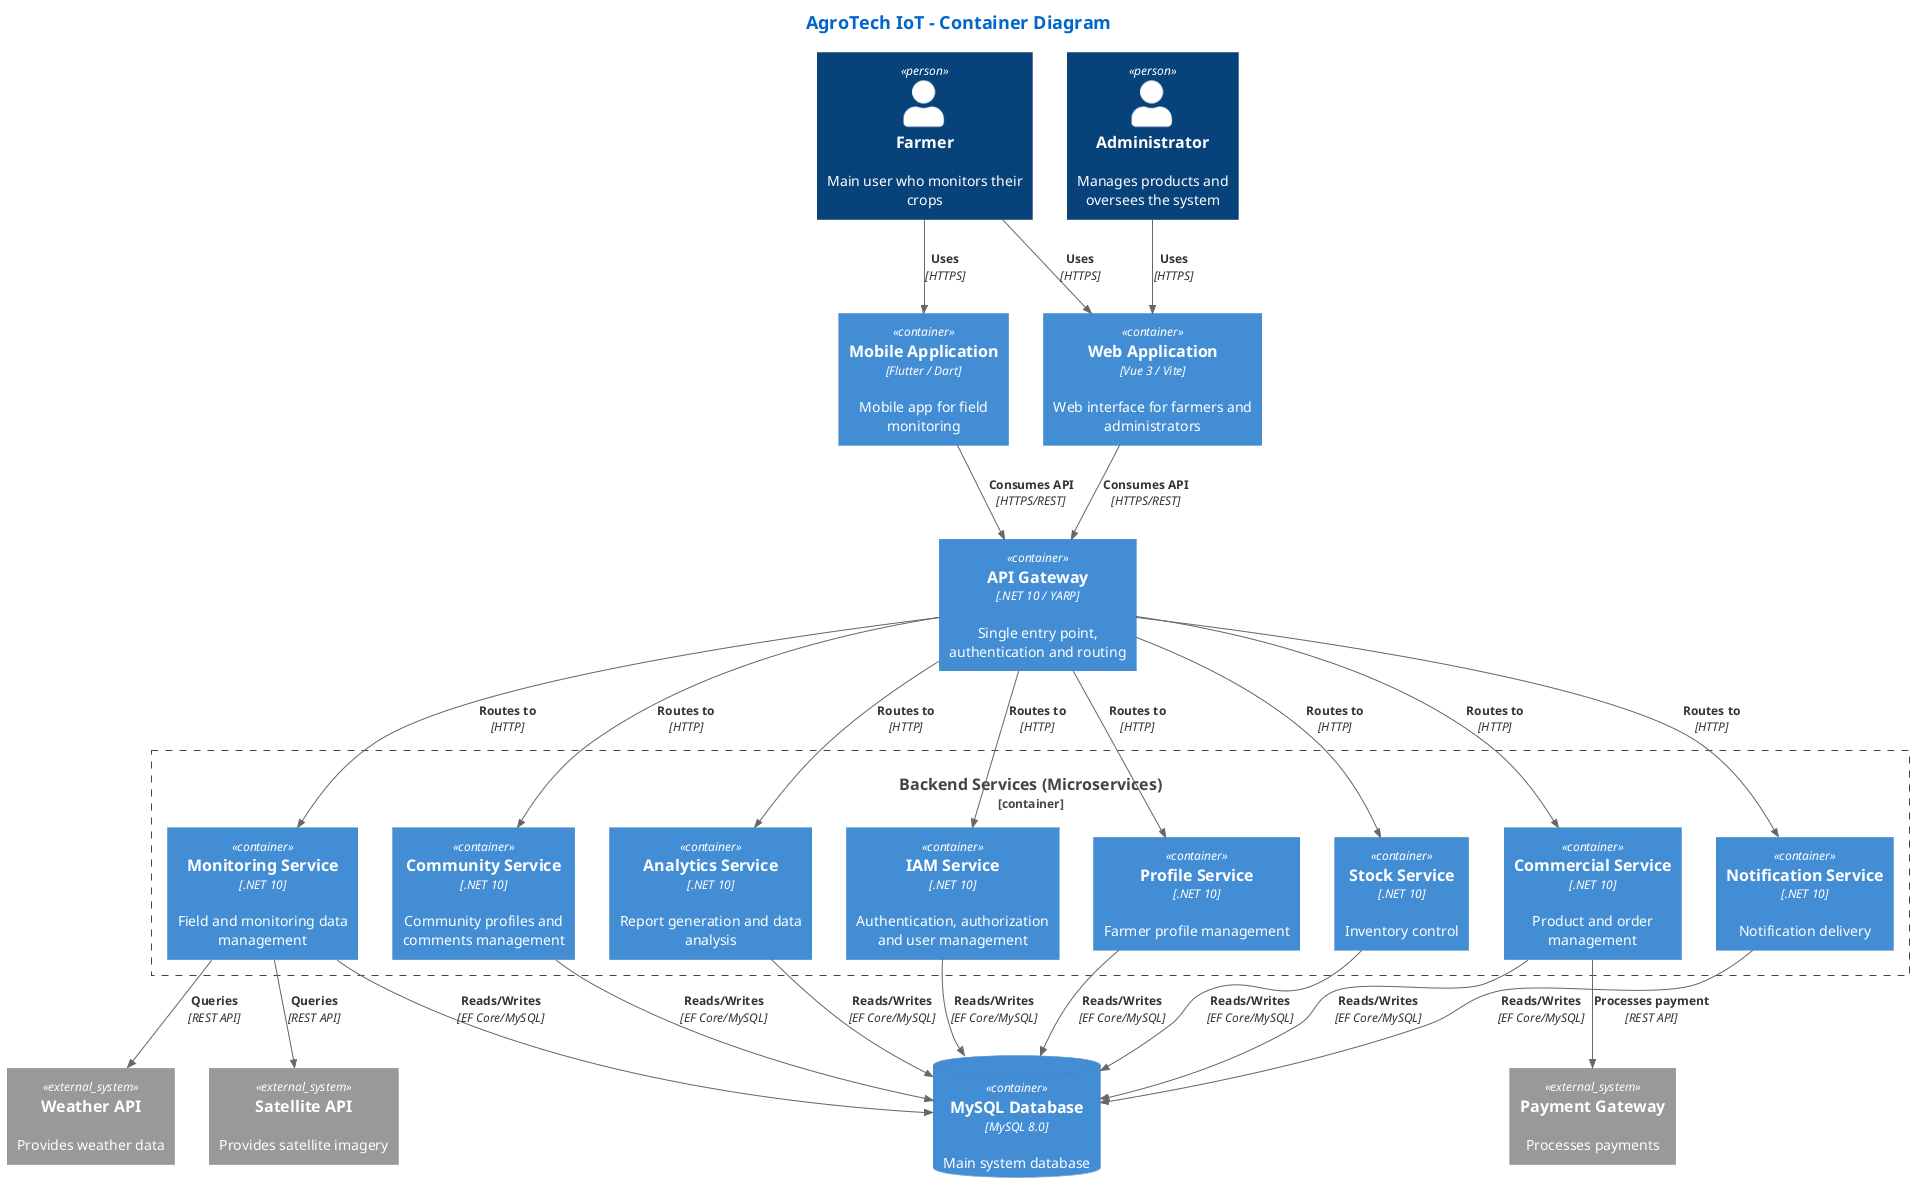

The diagram above was rendered by PlantUML. Its source (embedded in the PNG):
@startuml
!include <C4/C4_Container.puml>

' ==================== LIGHT THEME CONFIGURATION ====================
skinparam backgroundColor #FFFFFF
skinparam defaultFontColor #333333
skinparam classFontColor #1A1A1A
skinparam class {
    BackgroundColor #F8F9FA
    BorderColor #DEE2E6
    HeaderBackgroundColor #E9ECEF
    HeaderFontColor #0066CC
    FontColor #1A1A1A
}

title <color:#0066CC><size:18>AgroTech IoT - Container Diagram</size></color>

' ==================== PERSONS ====================
Person(farmer, "Farmer", "Main user who monitors their crops")
Person(admin, "Administrator", "Manages products and oversees the system")

' ==================== CONTAINERS ====================
Container(webApp, "Web Application", "Vue 3 / Vite", "Web interface for farmers and administrators")
Container(mobileApp, "Mobile Application", "Flutter / Dart", "Mobile app for field monitoring")
Container(apiGateway, "API Gateway", ".NET 10 / YARP", "Single entry point, authentication and routing")

Container_Boundary(backend, "Backend Services (Microservices)") {
    Container(iamService, "IAM Service", ".NET 10", "Authentication, authorization and user management")
    Container(profileService, "Profile Service", ".NET 10", "Farmer profile management")
    Container(commercialService, "Commercial Service", ".NET 10", "Product and order management")
    Container(monitoringService, "Monitoring Service", ".NET 10", "Field and monitoring data management")
    Container(stockService, "Stock Service", ".NET 10", "Inventory control")
    Container(notificationService, "Notification Service", ".NET 10", "Notification delivery")
    Container(communityService, "Community Service", ".NET 10", "Community profiles and comments management")
    Container(analyticsService, "Analytics Service", ".NET 10", "Report generation and data analysis")
}

ContainerDb(mysqlDb, "MySQL Database", "MySQL 8.0", "Main system database")

' ==================== EXTERNAL SYSTEMS ====================
System_Ext(weatherApi, "Weather API", "Provides weather data")
System_Ext(satelliteApi, "Satellite API", "Provides satellite imagery")
System_Ext(paymentGateway, "Payment Gateway", "Processes payments")

' ==================== RELATIONSHIPS ====================
Rel(farmer, webApp, "Uses", "HTTPS")
Rel(farmer, mobileApp, "Uses", "HTTPS")
Rel(admin, webApp, "Uses", "HTTPS")

Rel(webApp, apiGateway, "Consumes API", "HTTPS/REST")
Rel(mobileApp, apiGateway, "Consumes API", "HTTPS/REST")

Rel(apiGateway, iamService, "Routes to", "HTTP")
Rel(apiGateway, profileService, "Routes to", "HTTP")
Rel(apiGateway, commercialService, "Routes to", "HTTP")
Rel(apiGateway, monitoringService, "Routes to", "HTTP")
Rel(apiGateway, stockService, "Routes to", "HTTP")
Rel(apiGateway, notificationService, "Routes to", "HTTP")
Rel(apiGateway, communityService, "Routes to", "HTTP")
Rel(apiGateway, analyticsService, "Routes to", "HTTP")

Rel(iamService, mysqlDb, "Reads/Writes", "EF Core/MySQL")
Rel(profileService, mysqlDb, "Reads/Writes", "EF Core/MySQL")
Rel(commercialService, mysqlDb, "Reads/Writes", "EF Core/MySQL")
Rel(monitoringService, mysqlDb, "Reads/Writes", "EF Core/MySQL")
Rel(stockService, mysqlDb, "Reads/Writes", "EF Core/MySQL")
Rel(notificationService, mysqlDb, "Reads/Writes", "EF Core/MySQL")
Rel(communityService, mysqlDb, "Reads/Writes", "EF Core/MySQL")
Rel(analyticsService, mysqlDb, "Reads/Writes", "EF Core/MySQL")

Rel(monitoringService, weatherApi, "Queries", "REST API")
Rel(monitoringService, satelliteApi, "Queries", "REST API")
Rel(commercialService, paymentGateway, "Processes payment", "REST API")

@enduml